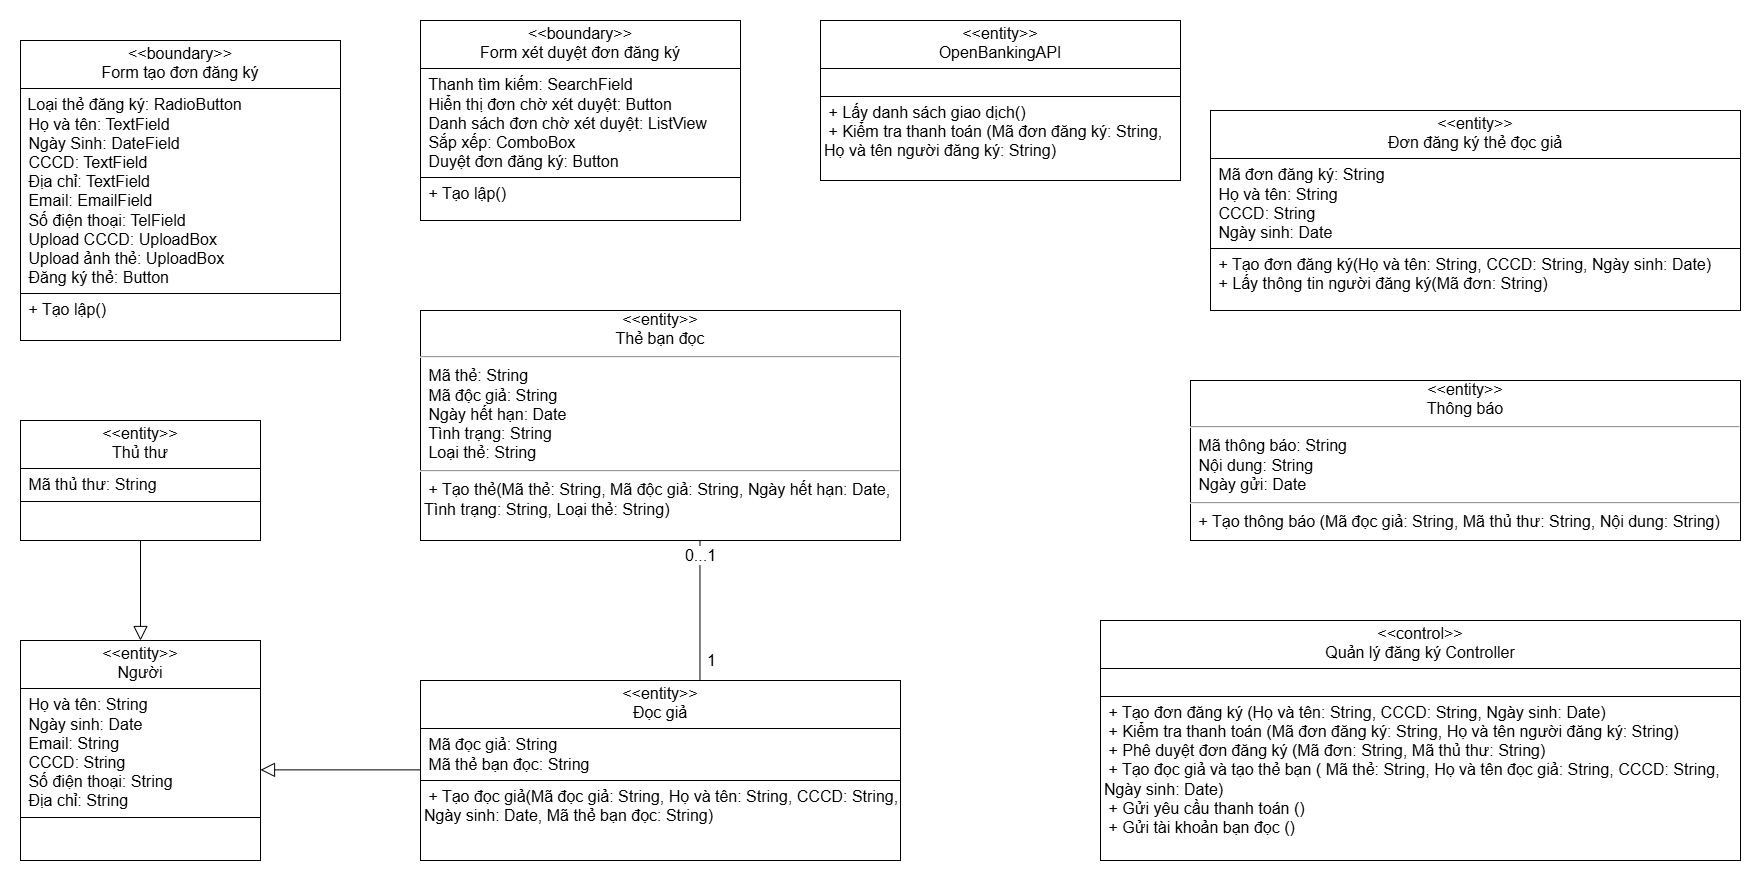

The diagram above was exported from draw.io. Its source (the exported page's mxGraphModel, read from the mxfile embedded in the PNG):
<mxGraphModel dx="2583" dy="2019" grid="1" gridSize="10" guides="1" tooltips="1" connect="1" arrows="1" fold="1" page="1" pageScale="1" pageWidth="850" pageHeight="1100" background="none" math="0" shadow="0">
  <root>
    <mxCell id="0" />
    <mxCell id="1" parent="0" />
    <mxCell id="JmB6WFAU-90nE9uHn4lc-1" value="&lt;div style=&quot;text-align: center;&quot;&gt;&lt;font&gt;&lt;div&gt;&amp;lt;&amp;lt;entity&amp;gt;&amp;gt;&lt;/div&gt;&lt;/font&gt;&lt;/div&gt;&lt;div style=&quot;text-align: center;&quot;&gt;&lt;font&gt;Thẻ bạn đọc&lt;/font&gt;&lt;/div&gt;&lt;hr style=&quot;text-align: center;&quot;&gt;&lt;p style=&quot;margin:0px;margin-left:4px;&quot;&gt;&lt;font&gt;&lt;font&gt;&amp;nbsp;Mã thẻ: String&lt;/font&gt;&lt;/font&gt;&lt;/p&gt;&lt;p style=&quot;margin:0px;margin-left:4px;&quot;&gt;&lt;font&gt;&lt;font&gt;&amp;nbsp;Mã độc giả: String&lt;br&gt;&amp;nbsp;Ngày hết hạn: Date&lt;/font&gt;&lt;/font&gt;&lt;/p&gt;&lt;p style=&quot;margin:0px;margin-left:4px;&quot;&gt;&lt;font&gt;&lt;font&gt;&amp;nbsp;Tình trạng: String&lt;/font&gt;&lt;/font&gt;&lt;/p&gt;&lt;p style=&quot;margin:0px;margin-left:4px;&quot;&gt;&lt;font&gt;&lt;font&gt;&amp;nbsp;Loại thẻ: String&lt;/font&gt;&lt;/font&gt;&lt;/p&gt;&lt;hr&gt;&lt;p style=&quot;margin:0px;margin-left:4px;&quot;&gt;&lt;font style=&quot;background-color: transparent; color: light-dark(rgb(0, 0, 0), rgb(255, 255, 255));&quot;&gt;&amp;nbsp;+ Tạo thẻ(Mã thẻ: String, Mã độc giả: String,&amp;nbsp;&lt;/font&gt;&lt;font style=&quot;background-color: transparent; color: light-dark(rgb(0, 0, 0), rgb(255, 255, 255));&quot;&gt;Ngày hết hạn: Date,&amp;nbsp;&lt;/font&gt;&lt;/p&gt;&lt;p style=&quot;margin:0px;margin-left:4px;&quot;&gt;&lt;span style=&quot;background-color: transparent; color: light-dark(rgb(0, 0, 0), rgb(255, 255, 255));&quot;&gt;Tình trạng: String, Loại thẻ: String)&lt;/span&gt;&lt;/p&gt;" style="verticalAlign=top;align=left;overflow=fill;fontSize=16;fontFamily=Helvetica;html=1;rounded=0;shadow=0;comic=0;labelBackgroundColor=none;strokeWidth=1" parent="1" vertex="1">
      <mxGeometry x="160" y="-230" width="480" height="230" as="geometry" />
    </mxCell>
    <mxCell id="JmB6WFAU-90nE9uHn4lc-3" value="" style="endArrow=none;html=1;rounded=0;exitX=0;exitY=0;exitDx=0;exitDy=0;entryX=0;entryY=1;entryDx=0;entryDy=0;fontSize=16;" parent="1" edge="1">
      <mxGeometry width="50" height="50" relative="1" as="geometry">
        <mxPoint x="439.47" y="140" as="sourcePoint" />
        <mxPoint x="439.47" as="targetPoint" />
      </mxGeometry>
    </mxCell>
    <mxCell id="JmB6WFAU-90nE9uHn4lc-5" value="1" style="edgeLabel;html=1;align=center;verticalAlign=middle;resizable=0;points=[];fontSize=16;" parent="JmB6WFAU-90nE9uHn4lc-3" connectable="0" vertex="1">
      <mxGeometry x="-0.8622" y="2" relative="1" as="geometry">
        <mxPoint x="13" y="-11" as="offset" />
      </mxGeometry>
    </mxCell>
    <mxCell id="JmB6WFAU-90nE9uHn4lc-6" value="0...1" style="edgeLabel;html=1;align=center;verticalAlign=middle;resizable=0;points=[];fontSize=16;" parent="JmB6WFAU-90nE9uHn4lc-3" connectable="0" vertex="1">
      <mxGeometry x="0.86" y="3" relative="1" as="geometry">
        <mxPoint x="3" y="4" as="offset" />
      </mxGeometry>
    </mxCell>
    <mxCell id="6zgMoIqyImNkeGjna-hO-2" value="&lt;div style=&quot;text-align: center;&quot;&gt;&lt;div&gt;&lt;div&gt;&amp;lt;&amp;lt;entity&amp;gt;&amp;gt;&lt;/div&gt;&lt;/div&gt;&lt;div&gt;Thông báo&lt;/div&gt;&lt;/div&gt;&lt;hr style=&quot;text-align: center;&quot;&gt;&lt;p style=&quot;margin:0px;margin-left:4px;&quot;&gt;&lt;font&gt;&lt;font&gt;&amp;nbsp;Mã thông báo: String&lt;/font&gt;&lt;/font&gt;&lt;/p&gt;&lt;p style=&quot;margin:0px;margin-left:4px;&quot;&gt;&lt;font&gt;&lt;font&gt;&amp;nbsp;Nội dung: String&lt;/font&gt;&lt;/font&gt;&lt;/p&gt;&lt;p style=&quot;margin:0px;margin-left:4px;&quot;&gt;&lt;font&gt;&lt;font&gt;&amp;nbsp;Ngày gửi: Date&lt;/font&gt;&lt;/font&gt;&lt;/p&gt;&lt;hr&gt;&lt;p style=&quot;margin:0px;margin-left:4px;&quot;&gt;&lt;font style=&quot;background-color: transparent; color: light-dark(rgb(0, 0, 0), rgb(255, 255, 255));&quot;&gt;&amp;nbsp;+&amp;nbsp;&lt;/font&gt;&lt;span style=&quot;background-color: transparent; color: light-dark(rgb(0, 0, 0), rgb(255, 255, 255));&quot;&gt;Tạo thông báo (Mã đọc giả: String, Mã thủ thư: String, Nội dung: String)&lt;/span&gt;&lt;/p&gt;" style="verticalAlign=top;align=left;overflow=fill;fontSize=16;fontFamily=Helvetica;html=1;rounded=0;shadow=0;comic=0;labelBackgroundColor=none;strokeWidth=1" parent="1" vertex="1">
      <mxGeometry x="930" y="-160" width="550" height="160" as="geometry" />
    </mxCell>
    <mxCell id="NIDYuiq74LlwPQzeaYuX-2" value="" style="endArrow=block;html=1;rounded=0;exitX=0;exitY=1;exitDx=0;exitDy=0;endFill=0;strokeWidth=1;endSize=12;entryX=1;entryY=1;entryDx=0;entryDy=0;" parent="1" edge="1">
      <mxGeometry width="50" height="50" relative="1" as="geometry">
        <mxPoint x="160" y="229.37000000000003" as="sourcePoint" />
        <mxPoint y="229.37000000000003" as="targetPoint" />
      </mxGeometry>
    </mxCell>
    <mxCell id="NIDYuiq74LlwPQzeaYuX-3" value="" style="endArrow=block;html=1;rounded=0;exitX=0.5;exitY=1;exitDx=0;exitDy=0;endFill=0;strokeWidth=1;endSize=12;entryX=0.5;entryY=0;entryDx=0;entryDy=0;" parent="1" source="rrhtn5eLoOcrG8L_YAyQ-2" target="f1aNpmYivttFPEPBYzft-3" edge="1">
      <mxGeometry width="50" height="50" relative="1" as="geometry">
        <mxPoint x="-120" y="-120" as="sourcePoint" />
        <mxPoint x="-120" y="110" as="targetPoint" />
      </mxGeometry>
    </mxCell>
    <mxCell id="rrhtn5eLoOcrG8L_YAyQ-2" value="&lt;p style=&quot;margin:0px;margin-top:4px;text-align:center;&quot;&gt;&lt;span style=&quot;font-size: 16px; text-wrap-mode: nowrap; background-color: transparent; color: light-dark(rgb(0, 0, 0), rgb(255, 255, 255));&quot;&gt;&amp;lt;&amp;lt;entity&amp;gt;&amp;gt;&lt;/span&gt;&lt;/p&gt;&lt;div style=&quot;font-size: 16px; text-align: center; text-wrap-mode: nowrap;&quot;&gt;Thủ thư&lt;/div&gt;&lt;hr size=&quot;1&quot; style=&quot;border-style:solid;&quot;&gt;&lt;p style=&quot;margin:0px;margin-left:4px;&quot;&gt;&lt;span style=&quot;background-color: transparent; color: light-dark(rgb(0, 0, 0), rgb(255, 255, 255)); font-size: 16px; text-wrap-mode: nowrap;&quot;&gt;&amp;nbsp;Mã thủ thư: String&lt;/span&gt;&lt;/p&gt;&lt;hr size=&quot;1&quot; style=&quot;border-style:solid;&quot;&gt;&lt;p style=&quot;font-size: 16px; text-wrap-mode: nowrap; margin: 0px 0px 0px 4px;&quot;&gt;&lt;br&gt;&lt;/p&gt;" style="verticalAlign=top;align=left;overflow=fill;html=1;whiteSpace=wrap;" parent="1" vertex="1">
      <mxGeometry x="-240" y="-120" width="240" height="120" as="geometry" />
    </mxCell>
    <mxCell id="rrhtn5eLoOcrG8L_YAyQ-4" value="&lt;p style=&quot;margin:0px;margin-top:4px;text-align:center;&quot;&gt;&lt;span style=&quot;font-size: 16px; text-wrap-mode: nowrap; background-color: transparent; color: light-dark(rgb(0, 0, 0), rgb(255, 255, 255));&quot;&gt;&amp;lt;&amp;lt;entity&amp;gt;&amp;gt;&lt;/span&gt;&lt;/p&gt;&lt;div style=&quot;font-size: 16px; text-align: center; text-wrap-mode: nowrap;&quot;&gt;Đơn đăng ký thẻ đọc giả&lt;/div&gt;&lt;hr size=&quot;1&quot; style=&quot;border-style:solid;&quot;&gt;&lt;p style=&quot;margin:0px;margin-left:4px;&quot;&gt;&lt;span style=&quot;background-color: transparent; color: light-dark(rgb(0, 0, 0), rgb(255, 255, 255)); font-size: 16px; text-wrap-mode: nowrap;&quot;&gt;&amp;nbsp;Mã đơn đăng ký: String&lt;/span&gt;&lt;/p&gt;&lt;p style=&quot;margin:0px;margin-left:4px;&quot;&gt;&lt;span style=&quot;font-size: 16px; text-wrap-mode: nowrap; background-color: transparent; color: light-dark(rgb(0, 0, 0), rgb(255, 255, 255));&quot;&gt;&amp;nbsp;Họ và tên: String&lt;/span&gt;&lt;/p&gt;&lt;p style=&quot;font-size: 16px; text-wrap-mode: nowrap; margin: 0px 0px 0px 4px;&quot;&gt;&amp;nbsp;CCCD: String&lt;/p&gt;&lt;p style=&quot;font-size: 16px; text-wrap-mode: nowrap; margin: 0px 0px 0px 4px;&quot;&gt;&amp;nbsp;Ngày sinh: Date&amp;nbsp; &amp;nbsp;&lt;/p&gt;&lt;hr size=&quot;1&quot; style=&quot;border-style:solid;&quot;&gt;&lt;p style=&quot;font-size: 16px; text-wrap-mode: nowrap; margin: 0px 0px 0px 4px;&quot;&gt;&amp;nbsp;+ Tạo đơn đăng ký(Họ và tên: String, CCCD: String, Ngày sinh: Date)&lt;/p&gt;&lt;p style=&quot;font-size: 16px; text-wrap-mode: nowrap; margin: 0px 0px 0px 4px;&quot;&gt;&amp;nbsp;+ Lấy thông tin người đăng ký(Mã đơn: String)&lt;/p&gt;" style="verticalAlign=top;align=left;overflow=fill;html=1;whiteSpace=wrap;" parent="1" vertex="1">
      <mxGeometry x="950" y="-430" width="530" height="200" as="geometry" />
    </mxCell>
    <mxCell id="rrhtn5eLoOcrG8L_YAyQ-5" value="&lt;p style=&quot;margin:0px;margin-top:4px;text-align:center;&quot;&gt;&lt;span style=&quot;font-size: 16px; text-wrap-mode: nowrap; background-color: transparent; color: light-dark(rgb(0, 0, 0), rgb(255, 255, 255));&quot;&gt;&amp;lt;&amp;lt;entity&amp;gt;&amp;gt;&lt;/span&gt;&lt;/p&gt;&lt;div style=&quot;font-size: 16px; text-align: center; text-wrap-mode: nowrap;&quot;&gt;Đọc giả&lt;/div&gt;&lt;hr size=&quot;1&quot; style=&quot;border-style:solid;&quot;&gt;&lt;p style=&quot;margin:0px;margin-left:4px;&quot;&gt;&lt;span style=&quot;background-color: transparent; color: light-dark(rgb(0, 0, 0), rgb(255, 255, 255)); font-size: 16px; text-wrap-mode: nowrap;&quot;&gt;&amp;nbsp;Mã đọc giả: String&lt;/span&gt;&lt;/p&gt;&lt;p style=&quot;margin:0px;margin-left:4px;&quot;&gt;&lt;span style=&quot;font-size: 16px; text-wrap-mode: nowrap;&quot;&gt;&amp;nbsp;Mã thẻ bạn đọc: String&lt;/span&gt;&lt;/p&gt;&lt;hr size=&quot;1&quot; style=&quot;border-style:solid;&quot;&gt;&lt;p style=&quot;font-size: 16px; text-wrap-mode: nowrap; margin: 0px 0px 0px 4px;&quot;&gt;&amp;nbsp;+ Tạo đọc giả(Mã đọc giả: String, Họ và tên: String, CCCD: String,&amp;nbsp;&lt;/p&gt;&lt;p style=&quot;font-size: 16px; text-wrap-mode: nowrap; margin: 0px 0px 0px 4px;&quot;&gt;Ngày sinh: Date, Mã thẻ bạn đọc: String)&lt;/p&gt;&lt;p style=&quot;font-size: 16px; text-wrap-mode: nowrap; margin: 0px 0px 0px 4px;&quot;&gt;&amp;nbsp;&lt;/p&gt;" style="verticalAlign=top;align=left;overflow=fill;html=1;whiteSpace=wrap;" parent="1" vertex="1">
      <mxGeometry x="160" y="140" width="480" height="180" as="geometry" />
    </mxCell>
    <mxCell id="rrhtn5eLoOcrG8L_YAyQ-6" value="&lt;p style=&quot;margin:0px;margin-top:4px;text-align:center;&quot;&gt;&lt;span style=&quot;font-size: 16px; text-wrap-mode: nowrap; color: light-dark(rgb(0, 0, 0), rgb(255, 255, 255)); background-color: light-dark(#ffffff, var(--ge-dark-color, #121212));&quot;&gt;&amp;lt;&amp;lt;control&amp;gt;&amp;gt;&lt;/span&gt;&lt;/p&gt;&lt;div style=&quot;font-size: 16px; text-align: center; text-wrap-mode: nowrap;&quot;&gt;&lt;span style=&quot;background-color: light-dark(#ffffff, var(--ge-dark-color, #121212));&quot;&gt;Quản lý đăng ký Controller&lt;/span&gt;&lt;/div&gt;&lt;hr size=&quot;1&quot; style=&quot;border-style:solid;&quot;&gt;&lt;p style=&quot;margin:0px;margin-left:4px;&quot;&gt;&lt;span style=&quot;background-color: light-dark(#ffffff, var(--ge-dark-color, #121212));&quot;&gt;&lt;br&gt;&lt;/span&gt;&lt;/p&gt;&lt;hr size=&quot;1&quot; style=&quot;border-style:solid;&quot;&gt;&lt;p style=&quot;font-size: 16px; text-wrap-mode: nowrap; margin: 0px 0px 0px 4px;&quot;&gt;&lt;span style=&quot;background-color: light-dark(#ffffff, var(--ge-dark-color, #121212));&quot;&gt;&amp;nbsp;+ Tạo đơn đăng ký (Họ và tên: String, CCCD: String, Ngày sinh: Date)&lt;/span&gt;&lt;/p&gt;&lt;p style=&quot;font-size: 16px; text-wrap-mode: nowrap; margin: 0px 0px 0px 4px;&quot;&gt;&lt;span style=&quot;background-color: light-dark(#ffffff, var(--ge-dark-color, #121212));&quot;&gt;&amp;nbsp;+ Kiểm tra thanh toán (Mã đơn đăng ký: String, Họ và tên người đăng ký: String)&lt;/span&gt;&lt;/p&gt;&lt;p style=&quot;font-size: 16px; text-wrap-mode: nowrap; margin: 0px 0px 0px 4px;&quot;&gt;&lt;span style=&quot;background-color: light-dark(#ffffff, var(--ge-dark-color, #121212));&quot;&gt;&amp;nbsp;+ Phê duyệt đơn đăng ký (Mã đơn: String, Mã thủ thư: String)&lt;/span&gt;&lt;/p&gt;&lt;p style=&quot;font-size: 16px; text-wrap-mode: nowrap; margin: 0px 0px 0px 4px;&quot;&gt;&lt;span style=&quot;background-color: light-dark(#ffffff, var(--ge-dark-color, #121212));&quot;&gt;&amp;nbsp;+ Tạo đọc giả và tạo thẻ bạn ( Mã thẻ: String, Họ và tên đọc giả: String,&amp;nbsp;&lt;/span&gt;&lt;span style=&quot;background-color: light-dark(#ffffff, var(--ge-dark-color, #121212)); color: light-dark(rgb(0, 0, 0), rgb(255, 255, 255));&quot;&gt;CCCD: String,&amp;nbsp;&lt;/span&gt;&lt;/p&gt;&lt;p style=&quot;font-size: 16px; text-wrap-mode: nowrap; margin: 0px 0px 0px 4px;&quot;&gt;&lt;span style=&quot;color: light-dark(rgb(0, 0, 0), rgb(255, 255, 255));&quot;&gt;Ngày sinh: Date)&lt;/span&gt;&lt;/p&gt;&lt;p style=&quot;font-size: 16px; text-wrap-mode: nowrap; margin: 0px 0px 0px 4px;&quot;&gt;&lt;span style=&quot;background-color: light-dark(#ffffff, var(--ge-dark-color, #121212));&quot;&gt;&amp;nbsp;&lt;span style=&quot;color: light-dark(rgb(0, 0, 0), rgb(255, 255, 255));&quot;&gt;+ Gửi yêu cầu thanh toán ()&lt;/span&gt;&lt;/span&gt;&lt;/p&gt;&lt;p style=&quot;font-size: 16px; text-wrap-mode: nowrap; margin: 0px 0px 0px 4px;&quot;&gt;&lt;span style=&quot;background-color: light-dark(#ffffff, var(--ge-dark-color, #121212));&quot;&gt;&amp;nbsp;+ Gửi tài khoản bạn đọc ()&amp;nbsp;&lt;/span&gt;&lt;/p&gt;" style="verticalAlign=top;align=left;overflow=fill;html=1;whiteSpace=wrap;" parent="1" vertex="1">
      <mxGeometry x="840" y="80" width="640" height="240" as="geometry" />
    </mxCell>
    <mxCell id="rrhtn5eLoOcrG8L_YAyQ-7" value="&lt;p style=&quot;margin:0px;margin-top:4px;text-align:center;&quot;&gt;&lt;span style=&quot;font-size: 16px; text-wrap-mode: nowrap; background-color: transparent; color: light-dark(rgb(0, 0, 0), rgb(255, 255, 255));&quot;&gt;&amp;lt;&amp;lt;entity&amp;gt;&amp;gt;&lt;/span&gt;&lt;/p&gt;&lt;div style=&quot;font-size: 16px; text-align: center; text-wrap-mode: nowrap;&quot;&gt;OpenBankingAPI&lt;/div&gt;&lt;hr size=&quot;1&quot; style=&quot;border-style:solid;&quot;&gt;&lt;p style=&quot;margin:0px;margin-left:4px;&quot;&gt;&lt;br&gt;&lt;/p&gt;&lt;hr size=&quot;1&quot; style=&quot;border-style:solid;&quot;&gt;&lt;p style=&quot;font-size: 16px; text-wrap-mode: nowrap; margin: 0px 0px 0px 4px;&quot;&gt;&amp;nbsp;+ Lấy danh sách giao dịch()&lt;/p&gt;&lt;p style=&quot;font-size: 16px; text-wrap-mode: nowrap; margin: 0px 0px 0px 4px;&quot;&gt;&amp;nbsp;+ Kiểm tra thanh toán (&lt;span style=&quot;background-color: transparent; color: light-dark(rgb(0, 0, 0), rgb(255, 255, 255));&quot;&gt;Mã đơn đăng ký: String,&amp;nbsp;&lt;/span&gt;&lt;/p&gt;&lt;p style=&quot;font-size: 16px; text-wrap-mode: nowrap; margin: 0px 0px 0px 4px;&quot;&gt;&lt;span style=&quot;background-color: transparent; color: light-dark(rgb(0, 0, 0), rgb(255, 255, 255));&quot;&gt;Họ và tên người đăng ký: String)&lt;/span&gt;&lt;/p&gt;" style="verticalAlign=top;align=left;overflow=fill;html=1;whiteSpace=wrap;" parent="1" vertex="1">
      <mxGeometry x="560" y="-520" width="360" height="160" as="geometry" />
    </mxCell>
    <mxCell id="f1aNpmYivttFPEPBYzft-1" value="&lt;p style=&quot;margin:0px;margin-top:4px;text-align:center;&quot;&gt;&lt;span style=&quot;font-size: 16px; text-wrap-mode: nowrap; background-color: transparent; color: light-dark(rgb(0, 0, 0), rgb(255, 255, 255));&quot;&gt;&amp;lt;&amp;lt;boundary&amp;gt;&amp;gt;&lt;/span&gt;&lt;/p&gt;&lt;div style=&quot;font-size: 16px; text-align: center; text-wrap-mode: nowrap;&quot;&gt;Form xét duyệt đơn đăng ký&lt;/div&gt;&lt;hr size=&quot;1&quot; style=&quot;border-style:solid;&quot;&gt;&lt;p style=&quot;margin:0px;margin-left:4px;&quot;&gt;&lt;font style=&quot;font-size: 16px;&quot;&gt;&amp;nbsp;Thanh tìm kiếm: SearchField&lt;/font&gt;&lt;/p&gt;&lt;p style=&quot;margin:0px;margin-left:4px;&quot;&gt;&lt;font style=&quot;font-size: 16px;&quot;&gt;&amp;nbsp;Hiển thị đơn chờ xét duyệt: Button&lt;/font&gt;&lt;/p&gt;&lt;p style=&quot;margin:0px;margin-left:4px;&quot;&gt;&lt;font style=&quot;font-size: 16px;&quot;&gt;&amp;nbsp;Danh sách đơn chờ xét duyệt: ListView&lt;/font&gt;&lt;/p&gt;&lt;p style=&quot;margin:0px;margin-left:4px;&quot;&gt;&lt;font style=&quot;font-size: 16px;&quot;&gt;&amp;nbsp;Sắp xếp: ComboBox&lt;/font&gt;&lt;/p&gt;&lt;p style=&quot;margin:0px;margin-left:4px;&quot;&gt;&lt;font style=&quot;font-size: 16px;&quot;&gt;&amp;nbsp;Duyệt đơn đăng ký: Button&lt;/font&gt;&lt;/p&gt;&lt;hr size=&quot;1&quot; style=&quot;border-style:solid;&quot;&gt;&lt;p style=&quot;font-size: 16px; text-wrap-mode: nowrap; margin: 0px 0px 0px 4px;&quot;&gt;&amp;nbsp;+ Tạo lập()&lt;/p&gt;" style="verticalAlign=top;align=left;overflow=fill;html=1;whiteSpace=wrap;" parent="1" vertex="1">
      <mxGeometry x="160" y="-520" width="320" height="200" as="geometry" />
    </mxCell>
    <mxCell id="f1aNpmYivttFPEPBYzft-2" value="&lt;p style=&quot;margin:0px;margin-top:4px;text-align:center;&quot;&gt;&lt;span style=&quot;font-size: 16px; text-wrap-mode: nowrap; background-color: transparent; color: light-dark(rgb(0, 0, 0), rgb(255, 255, 255));&quot;&gt;&amp;lt;&amp;lt;&lt;/span&gt;&lt;span style=&quot;font-size: 16px; text-wrap-mode: nowrap;&quot;&gt;boundary&lt;/span&gt;&lt;span style=&quot;font-size: 16px; text-wrap-mode: nowrap; background-color: transparent; color: light-dark(rgb(0, 0, 0), rgb(255, 255, 255));&quot;&gt;&amp;gt;&amp;gt;&lt;/span&gt;&lt;/p&gt;&lt;div style=&quot;font-size: 16px; text-align: center; text-wrap-mode: nowrap;&quot;&gt;Form tạo đơn đăng ký&lt;/div&gt;&lt;hr size=&quot;1&quot; style=&quot;border-style:solid;&quot;&gt;&lt;p style=&quot;margin:0px;margin-left:4px;&quot;&gt;&amp;nbsp;&lt;font style=&quot;font-size: 16px;&quot;&gt;Loại thẻ đăng ký: RadioButton&lt;/font&gt;&lt;/p&gt;&lt;p style=&quot;margin:0px;margin-left:4px;&quot;&gt;&lt;font style=&quot;font-size: 16px;&quot;&gt;&amp;nbsp;Họ và tên: TextField&lt;/font&gt;&lt;/p&gt;&lt;p style=&quot;margin:0px;margin-left:4px;&quot;&gt;&lt;font style=&quot;font-size: 16px;&quot;&gt;&amp;nbsp;Ngày Sinh: DateField&lt;/font&gt;&lt;/p&gt;&lt;p style=&quot;margin:0px;margin-left:4px;&quot;&gt;&lt;font style=&quot;font-size: 16px;&quot;&gt;&amp;nbsp;CCCD: TextField&lt;/font&gt;&lt;/p&gt;&lt;p style=&quot;margin:0px;margin-left:4px;&quot;&gt;&lt;font style=&quot;font-size: 16px;&quot;&gt;&amp;nbsp;Địa chỉ: TextField&lt;/font&gt;&lt;/p&gt;&lt;p style=&quot;margin:0px;margin-left:4px;&quot;&gt;&lt;font style=&quot;font-size: 16px;&quot;&gt;&amp;nbsp;Email: EmailField&lt;/font&gt;&lt;/p&gt;&lt;p style=&quot;margin:0px;margin-left:4px;&quot;&gt;&lt;font style=&quot;font-size: 16px;&quot;&gt;&amp;nbsp;Số điện thoại: TelField&lt;/font&gt;&lt;/p&gt;&lt;p style=&quot;margin:0px;margin-left:4px;&quot;&gt;&lt;font style=&quot;font-size: 16px;&quot;&gt;&amp;nbsp;Upload CCCD: UploadBox&lt;/font&gt;&lt;/p&gt;&lt;p style=&quot;margin:0px;margin-left:4px;&quot;&gt;&lt;font style=&quot;font-size: 16px;&quot;&gt;&amp;nbsp;Upload ảnh thẻ: UploadBox&lt;/font&gt;&lt;/p&gt;&lt;p style=&quot;margin:0px;margin-left:4px;&quot;&gt;&lt;font style=&quot;font-size: 16px;&quot;&gt;&amp;nbsp;Đăng ký thẻ: Button&lt;/font&gt;&lt;/p&gt;&lt;hr size=&quot;1&quot; style=&quot;border-style:solid;&quot;&gt;&lt;p style=&quot;font-size: 16px; text-wrap-mode: nowrap; margin: 0px 0px 0px 4px;&quot;&gt;&amp;nbsp;+ Tạo lập()&lt;/p&gt;" style="verticalAlign=top;align=left;overflow=fill;html=1;whiteSpace=wrap;" parent="1" vertex="1">
      <mxGeometry x="-240" y="-500" width="320" height="300" as="geometry" />
    </mxCell>
    <mxCell id="f1aNpmYivttFPEPBYzft-3" value="&lt;p style=&quot;margin:0px;margin-top:4px;text-align:center;&quot;&gt;&lt;span style=&quot;font-size: 16px; text-wrap-mode: nowrap; background-color: transparent; color: light-dark(rgb(0, 0, 0), rgb(255, 255, 255));&quot;&gt;&amp;lt;&amp;lt;entity&amp;gt;&amp;gt;&lt;/span&gt;&lt;/p&gt;&lt;div style=&quot;font-size: 16px; text-align: center; text-wrap-mode: nowrap;&quot;&gt;Người&lt;/div&gt;&lt;hr size=&quot;1&quot; style=&quot;border-style:solid;&quot;&gt;&lt;p style=&quot;margin:0px;margin-left:4px;&quot;&gt;&lt;span style=&quot;background-color: transparent; color: light-dark(rgb(0, 0, 0), rgb(255, 255, 255)); font-size: 16px; text-wrap-mode: nowrap;&quot;&gt;&amp;nbsp;&lt;/span&gt;&lt;span style=&quot;font-size: 16px; text-wrap-mode: nowrap; background-color: transparent; color: light-dark(rgb(0, 0, 0), rgb(255, 255, 255));&quot;&gt;Họ và tên: String&lt;/span&gt;&lt;/p&gt;&lt;p style=&quot;margin:0px;margin-left:4px;&quot;&gt;&lt;span style=&quot;font-size: 16px; text-wrap-mode: nowrap;&quot;&gt;&amp;nbsp;Ngày sinh: Date&lt;/span&gt;&lt;span style=&quot;font-size: 16px; text-wrap-mode: nowrap; background-color: transparent; color: light-dark(rgb(0, 0, 0), rgb(255, 255, 255));&quot;&gt;&lt;/span&gt;&lt;/p&gt;&lt;p style=&quot;font-size: 16px; text-wrap-mode: nowrap; margin: 0px 0px 0px 4px;&quot;&gt;&amp;nbsp;Email: String&lt;/p&gt;&lt;p style=&quot;font-size: 16px; text-wrap-mode: nowrap; margin: 0px 0px 0px 4px;&quot;&gt;&amp;nbsp;CCCD: String&amp;nbsp;&lt;/p&gt;&lt;p style=&quot;font-size: 16px; text-wrap-mode: nowrap; margin: 0px 0px 0px 4px;&quot;&gt;&amp;nbsp;Số điện thoại: String&lt;/p&gt;&lt;p style=&quot;font-size: 16px; text-wrap-mode: nowrap; margin: 0px 0px 0px 4px;&quot;&gt;&amp;nbsp;Địa chỉ: String&lt;/p&gt;&lt;hr size=&quot;1&quot; style=&quot;border-style:solid;&quot;&gt;&lt;p style=&quot;font-size: 16px; text-wrap-mode: nowrap; margin: 0px 0px 0px 4px;&quot;&gt;&lt;br&gt;&lt;/p&gt;" style="verticalAlign=top;align=left;overflow=fill;html=1;whiteSpace=wrap;" parent="1" vertex="1">
      <mxGeometry x="-240" y="100" width="240" height="220" as="geometry" />
    </mxCell>
  </root>
</mxGraphModel>